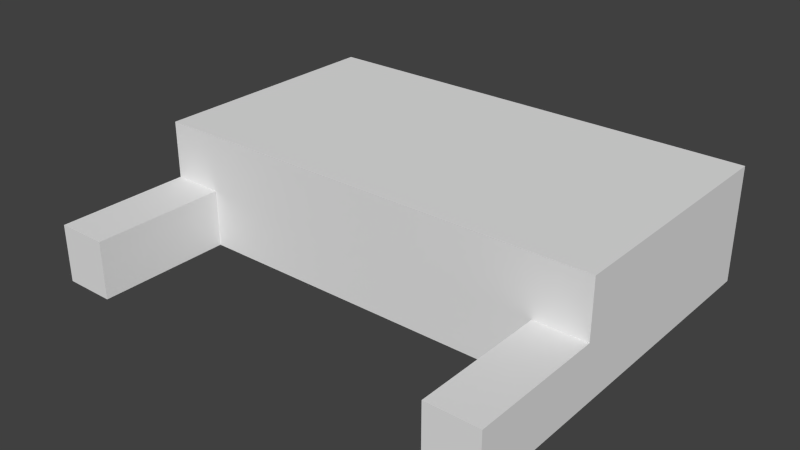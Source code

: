 # Source: ARCHIVE.blend  (saved by Blender 2.64.0; exported with 4.5.12 LTS)
import bpy
from mathutils import Matrix  # noqa: F401  (used for matrix-valued properties, if any)

bpy.ops.wm.read_factory_settings(use_empty=True)
scene = bpy.context.scene
scene.name = 'Scene'

# ---- collections
col_collection_1 = bpy.data.collections.new('Collection 1'); scene.collection.children.link(col_collection_1)

# ---- materials (node trees are filled in below, after node groups)
mat_material = bpy.data.materials.new('Material')
mat_material.alpha_threshold = 0.0
mat_material.use_transparent_shadow = False
mat_material.roughness = 0.5
mat_material.line_color = (0.0, 0.0, 0.0, 0.5)

# ---- material node trees

# ---- world
world_world = bpy.data.worlds.new('World'); scene.world = world_world
world_world.color = (0.05088, 0.05088, 0.05088)
world_world.use_sun_shadow = False
world_world.sun_shadow_jitter_overblur = 0.0
world_world.cycles.sampling_method = 'MANUAL'
world_world.cycles.sample_map_resolution = 256

# ---- meshes
me_cube = bpy.data.meshes.new('Cube')
me_cube.from_pydata([(5.333, 3.333, -1.0), (5.333, -1.0, -1.0), (-2.667, -1.0, -1.0), (-2.667, 3.333, -1.0), (5.333, 3.333, 1.0), (5.333, -1.0, 1.0), (-2.667, -1.0, 1.0), (-2.667, 3.333, 1.0), (5.333, 3.333, 0.0), (5.333, -1.0, 0.0), (-2.667, -1.0, 0.0), (-2.667, 3.333, 0.0), (4.444, 3.333, -1.0), (0.8889, 3.333, -1.0), (1.192e-07, 3.333, -1.0), (-0.8889, 3.333, -1.0), (-1.778, 3.333, -1.0), (4.444, -1.0, -1.0), (0.8889, -1.0, -1.0), (-2.384e-07, -1.0, -1.0), (-0.8889, -1.0, -1.0), (-1.778, -1.0, -1.0), (4.444, 3.333, 1.0), (0.8889, 3.333, 1.0), (2.384e-07, 3.333, 1.0), (-0.8889, 3.333, 1.0), (-1.778, 3.333, 1.0), (4.444, -1.0, 1.0), (0.8889, -1.0, 1.0), (-4.768e-07, -1.0, 1.0), (-0.8889, -1.0, 1.0), (-1.778, -1.0, 1.0), (-1.778, -1.0, 0.0), (-0.8889, -1.0, 0.0), (-1.788e-07, -1.0, 0.0), (0.8889, -1.0, 0.0), (4.444, -1.0, 0.0), (-1.778, 3.333, 0.0), (-0.8889, 3.333, 0.0), (2.98e-07, 3.333, 0.0), (0.8889, 3.333, 0.0), (4.444, 3.333, 0.0), (5.333, -3.333, -1.0), (-2.667, -3.333, -1.0), (5.333, -3.333, -1.49e-07), (-2.667, -3.333, -1.49e-07), (4.444, -3.333, -1.0), (-1.778, -3.333, -1.0), (-1.778, -3.333, -1.49e-07), (4.444, -3.333, -1.49e-07), (1.778, 3.333, -1.0), (2.667, 3.333, -1.0), (3.556, 3.333, -1.0), (1.778, -1.0, -1.0), (2.667, -1.0, -1.0), (3.556, -1.0, -1.0), (1.778, 3.333, 1.0), (2.667, 3.333, 1.0), (3.556, 3.333, 1.0), (1.778, -1.0, 1.0), (2.667, -1.0, 1.0), (3.556, -1.0, 1.0), (3.556, -1.0, 0.0), (2.667, -1.0, 0.0), (1.778, -1.0, 0.0), (3.556, 3.333, 0.0), (2.667, 3.333, 0.0), (1.778, 3.333, 0.0), (5.333, 3.333, -1.0), (5.333, 3.333, -1.0), (5.333, -1.0, -1.0), (5.333, -1.0, -1.0), (-1.778, 3.333, -1.0), (-2.667, 3.333, -1.0), (-2.667, 3.333, -1.0), (5.333, 3.333, 0.0), (5.333, 3.333, 1.0), (5.333, 3.333, 1.0), (5.333, -1.0, 0.0), (5.333, -1.0, 0.0), (5.333, -1.0, 0.0), (5.333, -1.0, 1.0), (5.333, -1.0, 1.0), (-2.667, -1.0, -1.0), (-2.667, -1.0, -1.0), (-2.667, -1.0, 0.0), (-2.667, -1.0, 0.0), (-2.667, -1.0, 0.0), (-2.667, -1.0, 1.0), (-2.667, -1.0, 1.0), (-2.667, 3.333, 0.0), (-2.667, 3.333, 1.0), (-2.667, 3.333, 1.0), (-1.778, 3.333, 1.0), (-1.778, -1.0, 1.0), (4.444, -1.0, 0.0), (4.444, -1.0, 0.0), (4.444, 3.333, -1.0), (3.556, 3.333, -1.0), (1.192e-07, 3.333, -1.0), (0.8889, 3.333, -1.0), (-0.8889, 3.333, -1.0), (3.556, -1.0, -1.0), (4.444, -1.0, -1.0), (4.444, -1.0, -1.0), (-2.384e-07, -1.0, -1.0), (0.8889, -1.0, -1.0), (-0.8889, -1.0, -1.0), (-1.778, -1.0, -1.0), (-1.778, -1.0, -1.0), (4.444, 3.333, 1.0), (3.556, 3.333, 1.0), (2.384e-07, 3.333, 1.0), (0.8889, 3.333, 1.0), (-0.8889, 3.333, 1.0), (4.444, -1.0, 1.0), (3.556, -1.0, 1.0), (-4.768e-07, -1.0, 1.0), (0.8889, -1.0, 1.0), (-0.8889, -1.0, 1.0), (-1.778, -1.0, 0.0), (-1.778, -1.0, 0.0), (-1.778, -3.333, -1.0), (-1.778, -3.333, -1.0), (-2.667, -3.333, -1.0), (-2.667, -3.333, -1.0), (5.333, -3.333, -1.49e-07), (5.333, -3.333, -1.49e-07), (5.333, -3.333, -1.0), (5.333, -3.333, -1.0), (-2.667, -3.333, -1.49e-07), (-2.667, -3.333, -1.49e-07), (4.444, -3.333, -1.49e-07), (4.444, -3.333, -1.49e-07), (4.444, -3.333, -1.0), (4.444, -3.333, -1.0), (-1.778, -3.333, -1.49e-07), (-1.778, -3.333, -1.49e-07), (1.778, 3.333, -1.0), (2.667, 3.333, -1.0), (1.778, -1.0, -1.0), (2.667, -1.0, -1.0), (1.778, 3.333, 1.0), (2.667, 3.333, 1.0), (1.778, -1.0, 1.0), (2.667, -1.0, 1.0)], [], [(16, 3, 2, 21), (26, 31, 88, 91), (8, 9, 5, 4), (32, 10, 6, 94), (85, 11, 7, 89), (37, 90, 73, 72), (0, 1, 9, 8), (36, 78, 126, 49), (83, 74, 11, 85), (93, 92, 90, 37), (68, 12, 17, 70), (50, 13, 18, 53), (13, 14, 19, 18), (14, 15, 20, 19), (15, 16, 21, 20), (76, 81, 27, 22), (56, 59, 28, 23), (23, 28, 29, 24), (24, 29, 30, 25), (25, 30, 31, 26), (79, 95, 115, 82), (64, 35, 118, 144), (35, 34, 117, 118), (34, 33, 119, 117), (33, 32, 94, 119), (75, 41, 97, 69), (67, 40, 100, 138), (40, 39, 99, 100), (39, 38, 101, 99), (38, 37, 72, 101), (45, 124, 84, 86), (140, 106, 35, 64), (106, 105, 34, 35), (105, 107, 33, 34), (107, 108, 32, 33), (77, 110, 41, 75), (142, 113, 40, 67), (113, 112, 39, 40), (112, 114, 38, 39), (114, 93, 37, 38), (47, 43, 130, 48), (42, 46, 132, 44), (21, 2, 125, 122), (80, 71, 128, 127), (123, 136, 120, 109), (137, 131, 87, 121), (103, 96, 133, 134), (135, 129, 70, 17), (12, 52, 55, 17), (52, 51, 54, 55), (51, 50, 53, 54), (22, 27, 61, 58), (58, 61, 60, 57), (57, 60, 59, 56), (95, 62, 116, 115), (62, 63, 145, 116), (63, 64, 144, 145), (41, 65, 98, 97), (65, 66, 139, 98), (66, 67, 138, 139), (104, 102, 62, 95), (102, 141, 63, 62), (141, 140, 64, 63), (110, 111, 65, 41), (111, 143, 66, 65), (143, 142, 67, 66)])
_uv = me_cube.uv_layers.new(name='UVMap')
_uv.uv.foreach_set('vector', [0.0, 0.0, 0.0, 0.0, 0.0, 0.0, 0.0, 0.0, 0.0, 0.0, 0.0, 0.0, 0.0, 0.0, 0.0, 0.0, 0.0, 0.0, 0.0, 0.0, 0.0, 0.0, 0.0, 0.0, 0.0, 0.0, 0.0, 0.0, 0.0, 0.0, 0.0, 0.0, 0.0, 0.0, 0.0, 0.0, 0.0, 0.0, 0.0, 0.0, 0.1111, 0.125, 4.202e-05, 0.125, 8.386e-05, 0.0, 0.1112, 3.721e-05, 0.0, 0.0, 0.0, 0.0, 0.0, 0.0, 0.0, 0.0, 0.0, 0.0, 0.0, 0.0, 0.0, 0.0, 0.0, 0.0, 0.0, 0.0, 0.0, 0.0, 0.0, 0.0, 0.0, 0.0, 0.1111, 0.25, 0.0, 0.25, 4.202e-05, 0.125, 0.1111, 0.125, 0.0, 0.0, 0.0, 0.0, 0.0, 0.0, 0.0, 0.0, 0.0, 0.0, 0.0, 0.0, 0.0, 0.0, 0.0, 0.0, 0.0, 0.0, 0.0, 0.0, 0.0, 0.0, 0.0, 0.0, 0.0, 0.0, 0.0, 0.0, 0.0, 0.0, 0.0, 0.0, 0.0, 0.0, 0.0, 0.0, 0.0, 0.0, 0.0, 0.0, 0.0, 0.0, 0.0, 0.0, 0.0, 0.0, 0.0, 0.0, 0.0, 0.0, 0.0, 0.0, 0.0, 0.0, 0.0, 0.0, 0.0, 0.0, 0.0, 0.0, 0.0, 0.0, 0.0, 0.0, 0.0, 0.0, 0.0, 0.0, 0.0, 0.0, 0.0, 0.0, 0.0, 0.0, 0.0, 0.0, 0.0, 0.0, 0.0, 0.0, 0.0, 0.0, 0.0, 0.0, 0.0, 0.0, 0.0, 0.0, 0.0, 0.0, 0.0, 0.0, 0.0, 0.0, 0.0, 0.0, 0.0, 0.0, 0.0, 0.0, 0.0, 0.0, 0.0, 0.0, 0.0, 0.0, 0.0, 0.0, 0.0, 0.0, 0.0, 0.0, 0.0, 0.0, 0.0, 0.0, 0.0, 0.0, 0.0, 0.0, 1.0, 0.1253, 0.8889, 0.1253, 0.8889, 0.0003024, 1.0, 0.0003407, 0.5556, 0.1252, 0.4445, 0.1251, 0.4445, 0.0001496, 0.5556, 0.0001875, 0.4445, 0.1251, 0.3333, 0.1251, 0.3334, 0.0001119, 0.4445, 0.0001496, 0.3333, 0.1251, 0.2222, 0.1251, 0.2223, 7.448e-05, 0.3334, 0.0001119, 0.2222, 0.1251, 0.1111, 0.125, 0.1112, 3.721e-05, 0.2223, 7.448e-05, 0.0, 0.0, 0.0, 0.0, 0.0, 0.0, 0.0, 0.0, 0.0, 0.0, 0.0, 0.0, 0.0, 0.0, 0.0, 0.0, 0.0, 0.0, 0.0, 0.0, 0.0, 0.0, 0.0, 0.0, 0.0, 0.0, 0.0, 0.0, 0.0, 0.0, 0.0, 0.0, 0.0, 0.0, 0.0, 0.0, 0.0, 0.0, 0.0, 0.0, 0.9999, 0.2503, 0.8888, 0.2503, 0.8889, 0.1253, 1.0, 0.1253, 0.5555, 0.2502, 0.4444, 0.2501, 0.4445, 0.1251, 0.5556, 0.1252, 0.4444, 0.2501, 0.3333, 0.2501, 0.3333, 0.1251, 0.4445, 0.1251, 0.3333, 0.2501, 0.2222, 0.2501, 0.2222, 0.1251, 0.3333, 0.1251, 0.2222, 0.2501, 0.1111, 0.25, 0.1111, 0.125, 0.2222, 0.1251, 0.0, 0.0, 0.0, 0.0, 0.0, 0.0, 0.0, 0.0, 0.0, 0.0, 0.0, 0.0, 0.0, 0.0, 0.0, 0.0, 0.0, 0.0, 0.0, 0.0, 0.0, 0.0, 0.0, 0.0, 0.0, 0.0, 0.0, 0.0, 0.0, 0.0, 0.0, 0.0, 0.0, 0.0, 0.0, 0.0, 0.0, 0.0, 0.0, 0.0, 0.0, 0.0, 0.0, 0.0, 0.0, 0.0, 0.0, 0.0, 0.0, 0.0, 0.0, 0.0, 0.0, 0.0, 0.0, 0.0, 0.0, 0.0, 0.0, 0.0, 0.0, 0.0, 0.0, 0.0, 0.0, 0.0, 0.0, 0.0, 0.0, 0.0, 0.0, 0.0, 0.0, 0.0, 0.0, 0.0, 0.0, 0.0, 0.0, 0.0, 0.0, 0.0, 0.0, 0.0, 0.0, 0.0, 0.0, 0.0, 0.0, 0.0, 0.0, 0.0, 0.0, 0.0, 0.0, 0.0, 0.0, 0.0, 0.0, 0.0, 0.0, 0.0, 0.0, 0.0, 0.0, 0.0, 0.0, 0.0, 0.0, 0.0, 0.0, 0.0, 0.0, 0.0, 0.0, 0.0, 0.0, 0.0, 0.0, 0.0, 0.0, 0.0, 0.0, 0.0, 0.0, 0.0, 0.0, 0.0, 0.0, 0.0, 0.0, 0.0, 0.0, 0.0, 0.0, 0.0, 0.8889, 0.1253, 0.7778, 0.1253, 0.7778, 0.000264, 0.8889, 0.0003024, 0.7778, 0.1253, 0.6667, 0.1252, 0.6667, 0.0002256, 0.7778, 0.000264, 0.6667, 0.1252, 0.5556, 0.1252, 0.5556, 0.0001875, 0.6667, 0.0002256, 0.0, 0.0, 0.0, 0.0, 0.0, 0.0, 0.0, 0.0, 0.0, 0.0, 0.0, 0.0, 0.0, 0.0, 0.0, 0.0, 0.0, 0.0, 0.0, 0.0, 0.0, 0.0, 0.0, 0.0, 0.8888, 0.2503, 0.7777, 0.2502, 0.7778, 0.1253, 0.8889, 0.1253, 0.7777, 0.2502, 0.6666, 0.2502, 0.6667, 0.1252, 0.7778, 0.1253, 0.6666, 0.2502, 0.5555, 0.2502, 0.5556, 0.1252, 0.6667, 0.1252])
me_cube.materials.append(mat_material)
me_cube.use_remesh_preserve_volume = False
me_cube.use_remesh_preserve_attributes = False
me_cube.use_mirror_vertex_groups = False
me_cube.update()

# ---- objects
ob_cube = bpy.data.objects.new('Cube', me_cube)

# ---- transforms, parenting, visibility, modifiers, constraints
ob_cube.location = (0.0, 2.0, 3.0)
ob_cube.scale = (3.0, 3.0, 3.0)
ob_cube.lock_rotations_4d = False
ob_cube.lock_scale = (True, True, True)
ob_cube.empty_display_type = 'ARROWS'
ob_cube.show_wire = True
ob_cube.show_transparent = True
ob_cube.show_in_front = True
ob_cube.lineart.crease_threshold = 0.0

# ---- collection membership
col_collection_1.objects.link(ob_cube)

# ---- scene / render settings (as saved in the file)
scene.frame_start = 1; scene.frame_end = 250; scene.frame_set(1)
scene.render.engine = 'BLENDER_EEVEE_NEXT'
scene.render.image_settings.color_mode = 'RGB'
scene.render.image_settings.compression = 90
scene.render.resolution_percentage = 50
scene.render.dither_intensity = 0.0
scene.render.bake_margin = 2
scene.render.bake_bias = 0.0
scene.cycles.use_denoising = False
scene.cycles.samples = 10
scene.cycles.sampling_pattern = 'TABULATED_SOBOL'
scene.cycles.light_sampling_threshold = 0.0
scene.cycles.use_adaptive_sampling = False
scene.cycles.use_light_tree = False
scene.cycles.blur_glossy = 0.0
scene.cycles.volume_bounces = 1
scene.cycles.pixel_filter_type = 'GAUSSIAN'
scene.cycles.sample_clamp_indirect = 0.0
scene.view_settings.view_transform = 'Standard'
bpy.context.view_layer.update()

# ---- added for rendering (the .blend has no active camera and no usable light): camera, sun
cam_auto = bpy.data.cameras.new('AutoCamera')
cam_auto.lens = 50.0
cam_auto.sensor_width = 36.0
cam_auto.clip_end = 1000.0
ob_auto_camera = bpy.data.objects.new('AutoCamera', cam_auto)
scene.collection.objects.link(ob_auto_camera)
ob_auto_camera.location = (33.4332, -33.3198, 26.5466)
ob_auto_camera.rotation_euler = (1.09748, -7.21219e-08, 0.694738)
scene.camera = ob_auto_camera
light_auto_sun = bpy.data.lights.new('AutoSun', 'SUN')
light_auto_sun.energy = 3.0
light_auto_sun.angle = 0.0523599
ob_auto_sun = bpy.data.objects.new('AutoSun', light_auto_sun)
scene.collection.objects.link(ob_auto_sun)
ob_auto_sun.rotation_euler = (0.872665, 0.174533, 0.523599)
bpy.context.view_layer.update()
